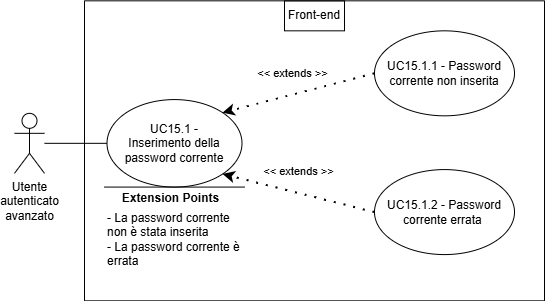

The diagram above was exported from draw.io. Its source (the exported page's mxGraphModel, read from the mxfile embedded in the PNG):
<mxGraphModel dx="-308" dy="-575" grid="1" gridSize="10" guides="1" tooltips="1" connect="1" arrows="1" fold="1" page="1" pageScale="1" pageWidth="827" pageHeight="1169" math="0" shadow="0">
  <root>
    <mxCell id="0" />
    <mxCell id="1" parent="0" />
    <mxCell id="hwDeBtE-5lRCNZWV2q6p-366" parent="1" style="shape=umlActor;verticalLabelPosition=bottom;verticalAlign=top;html=1;outlineConnect=0;align=center;" value="Utente&lt;div&gt;&lt;span style=&quot;background-color: transparent; color: light-dark(rgb(0, 0, 0), rgb(255, 255, 255));&quot;&gt;autenticato&lt;/span&gt;&lt;/div&gt;&lt;div&gt;&lt;span style=&quot;background-color: transparent; color: light-dark(rgb(0, 0, 0), rgb(255, 255, 255));&quot;&gt;avanzato&lt;/span&gt;&lt;/div&gt;" vertex="1">
      <mxGeometry height="60" width="30" x="921.0000290359771" y="1671.8333914620537" as="geometry" />
    </mxCell>
    <mxCell id="hwDeBtE-5lRCNZWV2q6p-367" parent="1" style="swimlane;startSize=0;" value="" vertex="1">
      <mxGeometry height="300" width="460" x="991.0000290359771" y="1559.3333914620537" as="geometry">
        <mxRectangle height="40" width="50" x="310" y="350" as="alternateBounds" />
      </mxGeometry>
    </mxCell>
    <mxCell id="hwDeBtE-5lRCNZWV2q6p-368" parent="hwDeBtE-5lRCNZWV2q6p-367" style="ellipse;whiteSpace=wrap;html=1;" value="" vertex="1">
      <mxGeometry height="87.5" width="135" x="22.5" y="98.75" as="geometry" />
    </mxCell>
    <mxCell id="hwDeBtE-5lRCNZWV2q6p-369" parent="hwDeBtE-5lRCNZWV2q6p-367" style="ellipse;whiteSpace=wrap;html=1;" value="" vertex="1">
      <mxGeometry height="85" width="140" x="290" y="30" as="geometry" />
    </mxCell>
    <mxCell id="hwDeBtE-5lRCNZWV2q6p-370" edge="1" parent="hwDeBtE-5lRCNZWV2q6p-367" style="endArrow=none;html=1;rounded=0;" value="">
      <mxGeometry height="50" relative="1" width="50" as="geometry">
        <Array as="points" />
        <mxPoint x="20" y="186.25" as="sourcePoint" />
        <mxPoint x="160" y="186.25" as="targetPoint" />
      </mxGeometry>
    </mxCell>
    <mxCell id="hwDeBtE-5lRCNZWV2q6p-371" connectable="0" parent="hwDeBtE-5lRCNZWV2q6p-370" style="edgeLabel;html=1;align=center;verticalAlign=middle;resizable=0;points=[];" value="&lt;b&gt;&lt;font style=&quot;font-size: 12px;&quot;&gt;Extension Points&lt;/font&gt;&lt;/b&gt;" vertex="1">
      <mxGeometry relative="1" x="0.6462" as="geometry">
        <mxPoint x="-50" y="11" as="offset" />
      </mxGeometry>
    </mxCell>
    <mxCell id="hwDeBtE-5lRCNZWV2q6p-372" parent="hwDeBtE-5lRCNZWV2q6p-367" style="text;html=1;align=left;verticalAlign=middle;whiteSpace=wrap;rounded=0;" value="- La password corrente non è stata inserita&lt;div&gt;- La password corrente è errata&lt;/div&gt;" vertex="1">
      <mxGeometry height="30" width="137.5" x="21.25" y="223.75" as="geometry" />
    </mxCell>
    <mxCell id="hwDeBtE-5lRCNZWV2q6p-373" parent="hwDeBtE-5lRCNZWV2q6p-367" style="text;html=1;align=center;verticalAlign=middle;whiteSpace=wrap;rounded=0;" value="UC15.1.1 - Password corrente non inserita" vertex="1">
      <mxGeometry height="70" width="130" x="295" y="37.5" as="geometry" />
    </mxCell>
    <mxCell id="hwDeBtE-5lRCNZWV2q6p-374" parent="hwDeBtE-5lRCNZWV2q6p-367" style="ellipse;whiteSpace=wrap;html=1;" value="" vertex="1">
      <mxGeometry height="85" width="140" x="290" y="168.75" as="geometry" />
    </mxCell>
    <mxCell id="hwDeBtE-5lRCNZWV2q6p-375" parent="hwDeBtE-5lRCNZWV2q6p-367" style="text;html=1;align=center;verticalAlign=middle;whiteSpace=wrap;rounded=0;" value="UC15.1.2 - Password corrente errata&amp;nbsp;" vertex="1">
      <mxGeometry height="70" width="130" x="295" y="176.25" as="geometry" />
    </mxCell>
    <mxCell id="hwDeBtE-5lRCNZWV2q6p-376" edge="1" parent="hwDeBtE-5lRCNZWV2q6p-367" source="hwDeBtE-5lRCNZWV2q6p-374" style="endArrow=classic;startArrow=none;endFill=1;startFill=0;html=1;verticalAlign=bottom;dashed=1;labelBackgroundColor=none;rounded=0;dashPattern=1 4;curved=0;endSize=6;strokeWidth=2;exitX=0;exitY=0.5;exitDx=0;exitDy=0;entryX=1;entryY=1;entryDx=0;entryDy=0;" target="hwDeBtE-5lRCNZWV2q6p-368" value="&amp;lt;&amp;lt; extends &amp;gt;&amp;gt;">
      <mxGeometry relative="1" width="160" x="0.037" y="-12" as="geometry">
        <mxPoint as="offset" />
        <Array as="points" />
        <mxPoint x="-45" y="577.5" as="sourcePoint" />
        <mxPoint x="155" y="203" as="targetPoint" />
      </mxGeometry>
    </mxCell>
    <mxCell id="hwDeBtE-5lRCNZWV2q6p-377" edge="1" parent="hwDeBtE-5lRCNZWV2q6p-367" source="hwDeBtE-5lRCNZWV2q6p-369" style="endArrow=classic;startArrow=none;endFill=1;startFill=0;html=1;verticalAlign=bottom;dashed=1;labelBackgroundColor=none;rounded=0;dashPattern=1 4;curved=0;endSize=6;strokeWidth=2;exitX=0;exitY=0.5;exitDx=0;exitDy=0;entryX=1;entryY=0;entryDx=0;entryDy=0;" target="hwDeBtE-5lRCNZWV2q6p-368" value="&amp;lt;&amp;lt; extends &amp;gt;&amp;gt;">
      <mxGeometry relative="1" width="160" x="0.037" y="-12" as="geometry">
        <mxPoint as="offset" />
        <Array as="points" />
        <mxPoint x="-45" y="517.5" as="sourcePoint" />
        <mxPoint x="185" y="517.5" as="targetPoint" />
      </mxGeometry>
    </mxCell>
    <mxCell id="hwDeBtE-5lRCNZWV2q6p-378" parent="hwDeBtE-5lRCNZWV2q6p-367" style="text;html=1;align=center;verticalAlign=middle;whiteSpace=wrap;rounded=0;" value="&lt;div style=&quot;&quot;&gt;UC15.1 - Inserimento della password corrente&lt;/div&gt;" vertex="1">
      <mxGeometry height="70" width="110" x="35" y="107.5" as="geometry" />
    </mxCell>
    <mxCell id="hwDeBtE-5lRCNZWV2q6p-379" parent="hwDeBtE-5lRCNZWV2q6p-367" style="text;html=1;align=center;verticalAlign=middle;whiteSpace=wrap;rounded=0;strokeColor=default;perimeterSpacing=1;" value="Front-end" vertex="1">
      <mxGeometry height="30" width="60" x="200" as="geometry" />
    </mxCell>
    <mxCell id="hwDeBtE-5lRCNZWV2q6p-380" edge="1" parent="1" source="hwDeBtE-5lRCNZWV2q6p-366" style="endArrow=none;html=1;rounded=0;entryX=0;entryY=0.5;entryDx=0;entryDy=0;" target="hwDeBtE-5lRCNZWV2q6p-368" value="">
      <mxGeometry height="50" relative="1" width="50" as="geometry">
        <mxPoint x="1151.0000290359771" y="1849.3333914620537" as="sourcePoint" />
        <mxPoint x="1201.0000290359771" y="1799.3333914620537" as="targetPoint" />
      </mxGeometry>
    </mxCell>
  </root>
</mxGraphModel>